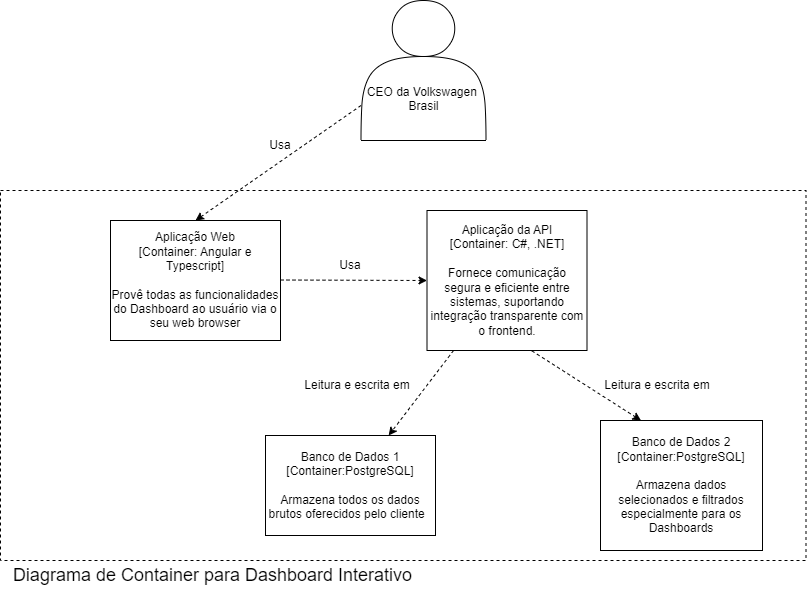

The diagram above was exported from draw.io. Its source (the exported page's mxGraphModel, read from the mxfile embedded in the PNG):
<mxGraphModel dx="794" dy="446" grid="1" gridSize="10" guides="1" tooltips="1" connect="1" arrows="1" fold="1" page="1" pageScale="1" pageWidth="850" pageHeight="1100" math="0" shadow="0">
  <root>
    <mxCell id="0" />
    <mxCell id="1" parent="0" />
    <mxCell id="49heFS7svP3AxqSXQWt6-2" value="" style="rounded=0;whiteSpace=wrap;html=1;dashed=1;" parent="1" vertex="1">
      <mxGeometry x="20" y="280" width="805.5" height="370" as="geometry" />
    </mxCell>
    <mxCell id="49heFS7svP3AxqSXQWt6-3" value="&lt;font style=&quot;font-size: 18px;&quot;&gt;Diagrama de Container para Dashboard Interativo&lt;/font&gt;" style="text;html=1;align=center;verticalAlign=middle;whiteSpace=wrap;rounded=0;" parent="1" vertex="1">
      <mxGeometry x="20" y="650" width="424.5" height="30" as="geometry" />
    </mxCell>
    <mxCell id="49heFS7svP3AxqSXQWt6-4" value="&lt;br&gt;&lt;br&gt;&lt;br&gt;&lt;br&gt;CEO da&amp;nbsp;Volkswagen&amp;nbsp; Brasil" style="shape=actor;whiteSpace=wrap;html=1;" parent="1" vertex="1">
      <mxGeometry x="380.5" y="90" width="125" height="140" as="geometry" />
    </mxCell>
    <mxCell id="49heFS7svP3AxqSXQWt6-6" value="Aplicação Web&lt;br&gt;[Container: Angular e Typescript]&lt;br&gt;&lt;br&gt;Provê todas as funcionalidades do Dashboard ao usuário via o seu web browser" style="rounded=0;whiteSpace=wrap;html=1;" parent="1" vertex="1">
      <mxGeometry x="130" y="310" width="170" height="120" as="geometry" />
    </mxCell>
    <mxCell id="49heFS7svP3AxqSXQWt6-7" value="Aplicação da API&lt;br&gt;[Container: C#, .NET]&lt;br&gt;&lt;br&gt;Fornece comunicação segura e eficiente entre sistemas, suportando integração transparente com o frontend." style="rounded=0;whiteSpace=wrap;html=1;" parent="1" vertex="1">
      <mxGeometry x="446.5" y="300" width="160" height="140" as="geometry" />
    </mxCell>
    <mxCell id="49heFS7svP3AxqSXQWt6-8" value="Banco de Dados 1&lt;br&gt;[Container:PostgreSQL]&lt;br&gt;&lt;br&gt;Armazena todos os dados brutos oferecidos pelo cliente&amp;nbsp;&amp;nbsp;" style="rounded=0;whiteSpace=wrap;html=1;" parent="1" vertex="1">
      <mxGeometry x="285" y="525" width="170" height="100" as="geometry" />
    </mxCell>
    <mxCell id="49heFS7svP3AxqSXQWt6-9" value="Banco de Dados 2&lt;br&gt;[Container:PostgreSQL]&lt;br&gt;&lt;br&gt;Armazena dados selecionados e filtrados especialmente para os Dashboards" style="rounded=0;whiteSpace=wrap;html=1;" parent="1" vertex="1">
      <mxGeometry x="620" y="510" width="162" height="130" as="geometry" />
    </mxCell>
    <mxCell id="qAI3PxMLoV-XNI5YvkbZ-1" value="" style="endArrow=classic;html=1;rounded=0;exitX=0;exitY=0.75;exitDx=0;exitDy=0;entryX=0.5;entryY=0;entryDx=0;entryDy=0;dashed=1;" parent="1" source="49heFS7svP3AxqSXQWt6-4" target="49heFS7svP3AxqSXQWt6-6" edge="1">
      <mxGeometry width="50" height="50" relative="1" as="geometry">
        <mxPoint x="390" y="240" as="sourcePoint" />
        <mxPoint x="440" y="190" as="targetPoint" />
      </mxGeometry>
    </mxCell>
    <mxCell id="qAI3PxMLoV-XNI5YvkbZ-2" value="Usa" style="text;html=1;align=center;verticalAlign=middle;whiteSpace=wrap;rounded=0;" parent="1" vertex="1">
      <mxGeometry x="270" y="220" width="60" height="30" as="geometry" />
    </mxCell>
    <mxCell id="qAI3PxMLoV-XNI5YvkbZ-3" value="" style="endArrow=classic;html=1;rounded=0;exitX=0;exitY=0.75;exitDx=0;exitDy=0;dashed=1;entryX=0;entryY=0.5;entryDx=0;entryDy=0;" parent="1" target="49heFS7svP3AxqSXQWt6-7" edge="1">
      <mxGeometry width="50" height="50" relative="1" as="geometry">
        <mxPoint x="300" y="369.51" as="sourcePoint" />
        <mxPoint x="358.6595000000001" y="369.47" as="targetPoint" />
      </mxGeometry>
    </mxCell>
    <mxCell id="qAI3PxMLoV-XNI5YvkbZ-4" value="Usa" style="text;html=1;align=center;verticalAlign=middle;whiteSpace=wrap;rounded=0;" parent="1" vertex="1">
      <mxGeometry x="340" y="340" width="60" height="30" as="geometry" />
    </mxCell>
    <mxCell id="qAI3PxMLoV-XNI5YvkbZ-5" value="" style="endArrow=classic;html=1;rounded=0;dashed=1;" parent="1" source="49heFS7svP3AxqSXQWt6-7" target="49heFS7svP3AxqSXQWt6-8" edge="1">
      <mxGeometry width="50" height="50" relative="1" as="geometry">
        <mxPoint x="400" y="480" as="sourcePoint" />
        <mxPoint x="547" y="480.49" as="targetPoint" />
      </mxGeometry>
    </mxCell>
    <mxCell id="qAI3PxMLoV-XNI5YvkbZ-6" value="" style="endArrow=classic;html=1;rounded=0;exitX=0.656;exitY=1.003;exitDx=0;exitDy=0;dashed=1;entryX=0.25;entryY=0;entryDx=0;entryDy=0;exitPerimeter=0;" parent="1" source="49heFS7svP3AxqSXQWt6-7" target="49heFS7svP3AxqSXQWt6-9" edge="1">
      <mxGeometry width="50" height="50" relative="1" as="geometry">
        <mxPoint x="560" y="464.46999999999997" as="sourcePoint" />
        <mxPoint x="707" y="464.96" as="targetPoint" />
      </mxGeometry>
    </mxCell>
    <mxCell id="qAI3PxMLoV-XNI5YvkbZ-8" value="Leitura e escrita em" style="text;html=1;align=center;verticalAlign=middle;whiteSpace=wrap;rounded=0;" parent="1" vertex="1">
      <mxGeometry x="306.5" y="460" width="140" height="30" as="geometry" />
    </mxCell>
    <mxCell id="qAI3PxMLoV-XNI5YvkbZ-10" style="edgeStyle=orthogonalEdgeStyle;rounded=0;orthogonalLoop=1;jettySize=auto;html=1;exitX=0.5;exitY=1;exitDx=0;exitDy=0;" parent="1" source="qAI3PxMLoV-XNI5YvkbZ-8" target="qAI3PxMLoV-XNI5YvkbZ-8" edge="1">
      <mxGeometry relative="1" as="geometry" />
    </mxCell>
    <mxCell id="qAI3PxMLoV-XNI5YvkbZ-12" value="Leitura e escrita em" style="text;html=1;align=center;verticalAlign=middle;whiteSpace=wrap;rounded=0;" parent="1" vertex="1">
      <mxGeometry x="606.5" y="460" width="140" height="30" as="geometry" />
    </mxCell>
  </root>
</mxGraphModel>